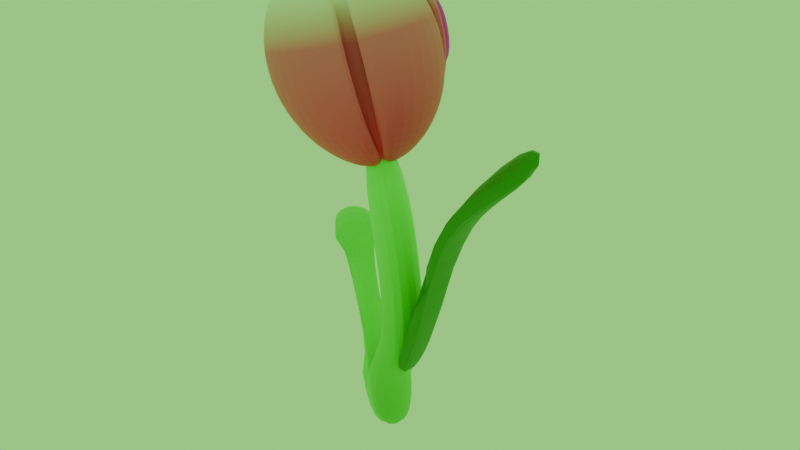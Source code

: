 # Source: flower.blend  (saved by Blender 4.4.32; exported with 4.5.12 LTS)
import bpy
from mathutils import Matrix  # noqa: F401  (used for matrix-valued properties, if any)

bpy.ops.wm.read_factory_settings(use_empty=True)
scene = bpy.context.scene
scene.name = 'Scene'

# ---- collections
col_collection = bpy.data.collections.new('Collection'); scene.collection.children.link(col_collection)

# ---- images (referenced by path relative to the original .blend; pixels are not part of the script)
import os
ASSET_DIR = os.environ.get("B2B_ASSET_DIR", "")  # directory of the original .blend (textures are referenced by path, not embedded)
HERE = os.path.dirname(os.path.abspath(__file__))  # packed textures are extracted next to this script under _unpacked/

def load_image(name, relpath, width, height, colorspace="sRGB"):
    """Load a texture the original file referenced (path relative to the .blend, or extracted next to this script)."""
    p = next((c for c in (os.path.join(HERE, relpath), os.path.join(ASSET_DIR, relpath)) if relpath and os.path.exists(c)), "")
    if p:
        img = bpy.data.images.load(p, check_existing=True)
        img.name = name
    else:  # same state as the original file: an image datablock whose file is absent (Cycles renders it pink)
        img = bpy.data.images.new(name, width, height)
        img.source = "FILE"
        img.filepath = "//" + (relpath or name)
    img.colorspace_settings.name = colorspace
    return img
img_face_1_png = load_image('Face 1.png', 'Face 1.png', 1024, 1024, 'sRGB')

# ---- materials (node trees are filled in below, after node groups)
mat_material_003 = bpy.data.materials.new('Material.003')
mat_material_002 = bpy.data.materials.new('Material.002')
mat_material_007 = bpy.data.materials.new('Material.007')
mat_material_012 = bpy.data.materials.new('Material.012')
mat_material = bpy.data.materials.new('Material')
mat_material.alpha_threshold = 0.0
mat_material.roughness = 0.5
mat_material.line_color = (0.0, 0.0, 0.0, 1.0)
mat_material_006 = bpy.data.materials.new('Material.006')
mat_material_001 = bpy.data.materials.new('Material.001')

# ---- material node trees
mat_material_003.use_nodes = True; mat_material_003.node_tree.nodes.clear()
_N = mat_material_003.node_tree.nodes; _L = mat_material_003.node_tree.links
n0 = _N.new('ShaderNodeBsdfPrincipled'); n0.name = 'Principled BSDF'; n0.location = (10, 300)
n0.inputs[0].default_value = (0.005605, 0.2122, 0.01229, 1.0)
n1 = _N.new('ShaderNodeOutputMaterial'); n1.name = 'Material Output'; n1.location = (300, 300)
_L.new(n0.outputs[0], n1.inputs[0])
n1.is_active_output = True
mat_material_002.use_nodes = True; mat_material_002.node_tree.nodes.clear()
_N = mat_material_002.node_tree.nodes; _L = mat_material_002.node_tree.links
n0 = _N.new('ShaderNodeBsdfPrincipled'); n0.name = 'Principled BSDF'; n0.location = (10, 300)
n0.inputs[0].default_value = (0.0, 0.8001, 0.001983, 1.0)
n1 = _N.new('ShaderNodeOutputMaterial'); n1.name = 'Material Output'; n1.location = (300, 300)
_L.new(n0.outputs[0], n1.inputs[0])
n1.is_active_output = True
mat_material_007.use_nodes = True; mat_material_007.node_tree.nodes.clear()
_N = mat_material_007.node_tree.nodes; _L = mat_material_007.node_tree.links
n0 = _N.new('ShaderNodeBsdfPrincipled'); n0.name = 'Principled BSDF'; n0.location = (10, 300)
n1 = _N.new('ShaderNodeOutputMaterial'); n1.name = 'Material Output'; n1.location = (300, 300)
n2 = _N.new('ShaderNodeValToRGB'); n2.name = 'Color Ramp'; n2.location = (-340, 361)
while len(n2.color_ramp.elements) > 1: n2.color_ramp.elements.remove(n2.color_ramp.elements[-1])
n2.color_ramp.elements[0].position = 0.0; n2.color_ramp.elements[0].color = (1.0, 1.0, 1.0, 1.0)
_e = n2.color_ramp.elements.new(0.3); _e.color = (1.0, 0.1154, 0.3376, 1.0)
_e = n2.color_ramp.elements.new(1.0); _e.color = (1.0, 0.0, 0.1086, 1.0)
n3 = _N.new('ShaderNodeSeparateXYZ'); n3.name = 'Separate XYZ'; n3.location = (-728, 328)
n4 = _N.new('ShaderNodeTexGradient'); n4.name = 'Gradient Texture'; n4.location = (-547, 338)
n5 = _N.new('ShaderNodeTexCoord'); n5.name = 'Texture Coordinate'; n5.location = (-1100, 353)
n6 = _N.new('ShaderNodeMapping'); n6.name = 'Mapping'; n6.location = (-908, 347)
_L.new(n0.outputs[0], n1.inputs[0])
_L.new(n3.outputs[2], n4.inputs[0])
_L.new(n4.outputs[0], n2.inputs[0])
_L.new(n2.outputs[0], n0.inputs[0])
_L.new(n5.outputs[0], n6.inputs[0])
_L.new(n6.outputs[0], n3.inputs[0])
n1.is_active_output = True
mat_material_012.use_nodes = True; mat_material_012.node_tree.nodes.clear()
_N = mat_material_012.node_tree.nodes; _L = mat_material_012.node_tree.links
n0 = _N.new('ShaderNodeBsdfPrincipled'); n0.name = 'Principled BSDF'; n0.location = (10, 300)
n0.inputs[0].default_value = (0.0, 0.0, 0.0, 1.0)
n1 = _N.new('ShaderNodeOutputMaterial'); n1.name = 'Material Output'; n1.location = (300, 300)
_L.new(n0.outputs[0], n1.inputs[0])
n1.is_active_output = True
mat_material.use_nodes = True; mat_material.node_tree.nodes.clear()
_N = mat_material.node_tree.nodes; _L = mat_material.node_tree.links
n0 = _N.new('ShaderNodeBsdfPrincipled'); n0.name = 'Principled BSDF.001'; n0.location = (209, 253)
n1 = _N.new('ShaderNodeOutputMaterial'); n1.name = 'Material Output.001'; n1.location = (499, 253)
n2 = _N.new('ShaderNodeValToRGB'); n2.name = 'Color Ramp'; n2.location = (-145, 322)
while len(n2.color_ramp.elements) > 1: n2.color_ramp.elements.remove(n2.color_ramp.elements[-1])
n2.color_ramp.elements[0].position = 0.0; n2.color_ramp.elements[0].color = (0.01036, 0.368, 0.0, 1.0)
_e = n2.color_ramp.elements.new(0.6309); _e.color = (0.0, 1.0, 0.001648, 1.0)
_e = n2.color_ramp.elements.new(1.0); _e.color = (1.0, 1.0, 1.0, 1.0)
n3 = _N.new('ShaderNodeSeparateXYZ'); n3.name = 'Separate XYZ'; n3.location = (-529, 281)
n4 = _N.new('ShaderNodeTexGradient'); n4.name = 'Gradient Texture'; n4.location = (-348, 291)
n5 = _N.new('ShaderNodeTexCoord'); n5.name = 'Texture Coordinate'; n5.location = (-901, 307)
n6 = _N.new('ShaderNodeMapping'); n6.name = 'Mapping'; n6.location = (-709, 300)
_L.new(n0.outputs[0], n1.inputs[0])
_L.new(n3.outputs[2], n4.inputs[0])
_L.new(n4.outputs[0], n2.inputs[0])
_L.new(n2.outputs[0], n0.inputs[0])
_L.new(n5.outputs[0], n6.inputs[0])
_L.new(n6.outputs[0], n3.inputs[0])
n1.is_active_output = True
mat_material_006.use_nodes = True; mat_material_006.node_tree.nodes.clear()
_N = mat_material_006.node_tree.nodes; _L = mat_material_006.node_tree.links
n0 = _N.new('ShaderNodeBsdfPrincipled'); n0.name = 'Principled BSDF'; n0.location = (10, 300)
n1 = _N.new('ShaderNodeOutputMaterial'); n1.name = 'Material Output'; n1.location = (300, 300)
n2 = _N.new('ShaderNodeValToRGB'); n2.name = 'Color Ramp'; n2.location = (-340, 361)
while len(n2.color_ramp.elements) > 1: n2.color_ramp.elements.remove(n2.color_ramp.elements[-1])
n2.color_ramp.elements[0].position = 0.0; n2.color_ramp.elements[0].color = (1.0, 1.0, 1.0, 1.0)
_e = n2.color_ramp.elements.new(0.3); _e.color = (1.0, 0.1154, 0.3376, 1.0)
_e = n2.color_ramp.elements.new(1.0); _e.color = (1.0, 0.0, 0.1086, 1.0)
n3 = _N.new('ShaderNodeSeparateXYZ'); n3.name = 'Separate XYZ'; n3.location = (-728, 328)
n4 = _N.new('ShaderNodeTexGradient'); n4.name = 'Gradient Texture'; n4.location = (-547, 338)
n5 = _N.new('ShaderNodeTexCoord'); n5.name = 'Texture Coordinate'; n5.location = (-1100, 353)
n6 = _N.new('ShaderNodeMapping'); n6.name = 'Mapping'; n6.location = (-908, 347)
_L.new(n0.outputs[0], n1.inputs[0])
_L.new(n3.outputs[2], n4.inputs[0])
_L.new(n4.outputs[0], n2.inputs[0])
_L.new(n2.outputs[0], n0.inputs[0])
_L.new(n5.outputs[0], n6.inputs[0])
_L.new(n6.outputs[0], n3.inputs[0])
n1.is_active_output = True
mat_material_001.use_nodes = True; mat_material_001.node_tree.nodes.clear()
_N = mat_material_001.node_tree.nodes; _L = mat_material_001.node_tree.links
n0 = _N.new('ShaderNodeBsdfPrincipled'); n0.name = 'Principled BSDF'; n0.location = (327, 304)
n1 = _N.new('ShaderNodeOutputMaterial'); n1.name = 'Material Output'; n1.location = (617, 304)
n2 = _N.new('ShaderNodeTexImage'); n2.name = 'Image Texture'; n2.location = (-73, 284)
n2.image = img_face_1_png
_L.new(n0.outputs[0], n1.inputs[0])
_L.new(n2.outputs[0], n0.inputs[0])
_L.new(n2.outputs[1], n0.inputs[4])
n1.is_active_output = True

# ---- world
world_world = bpy.data.worlds.new('World'); scene.world = world_world
world_world.use_nodes = True; world_world.node_tree.nodes.clear()
_N = world_world.node_tree.nodes; _L = world_world.node_tree.links
n0 = _N.new('ShaderNodeOutputWorld'); n0.name = 'World Output'; n0.location = (300, 300)
n1 = _N.new('ShaderNodeBackground'); n1.name = 'Background'; n1.location = (10, 300)
n1.inputs[0].default_value = (0.3073, 1.0, 0.1808, 1.0)
_L.new(n1.outputs[0], n0.inputs[0])
n0.is_active_output = True
world_world.color = (0.05088, 0.05088, 0.05088)
world_world.sun_shadow_jitter_overblur = 0.0

# ---- meshes
me_cube_002 = bpy.data.meshes.new('Cube.002')
me_cube_002.from_pydata([(-1.056, -1.504, -1.309), (-1.11, -1.515, -0.8787), (-0.6089, -0.06359, -1.264), (-0.6639, 0.05221, -0.8339), (-1.076, -1.77, -1.405), (-1.13, -1.781, -0.9743), (-0.7622, -0.5228, -1.093), (-0.9331, -0.3257, -0.6536), (-1.385, -2.373, -1.362), (-1.473, -2.401, -0.9385), (0.3414, 0.7662, -0.7119), (0.2451, 0.8798, -1.135), (0.1349, 0.4126, -0.9584), (0.1119, 0.3705, -0.5231), (-1.449, -2.665, -1.027), (-1.362, -2.637, -1.451)], [], [(0, 1, 3, 2), (4, 5, 14, 15), (6, 7, 5, 4), (5, 1, 9, 14), (2, 6, 4, 0), (7, 3, 1, 5), (11, 10, 13, 12), (15, 14, 9, 8), (3, 7, 13, 10), (2, 3, 10, 11), (1, 0, 8, 9), (0, 4, 15, 8), (7, 6, 12, 13), (6, 2, 11, 12)])
_uv = me_cube_002.uv_layers.new(name='UVMap')
_uv.uv.foreach_set('vector', [0.375, 0.0, 0.625, 0.0, 0.625, 0.25, 0.375, 0.25, 0.375, 0.75, 0.625, 0.75, 0.625, 0.75, 0.375, 0.75, 0.375, 0.5, 0.625, 0.5, 0.625, 0.75, 0.375, 0.75, 0.625, 0.75, 0.875, 0.75, 0.875, 0.75, 0.625, 0.75, 0.125, 0.5, 0.375, 0.5, 0.375, 0.75, 0.125, 0.75, 0.625, 0.5, 0.875, 0.5, 0.875, 0.75, 0.625, 0.75, 0.375, 0.25, 0.625, 0.25, 0.625, 0.5, 0.375, 0.5, 0.375, 0.75, 0.625, 0.75, 0.625, 1.0, 0.375, 1.0, 0.875, 0.5, 0.625, 0.5, 0.625, 0.5, 0.875, 0.5, 0.375, 0.25, 0.625, 0.25, 0.625, 0.25, 0.375, 0.25, 0.625, 0.0, 0.375, 0.0, 0.375, 0.0, 0.625, 0.0, 0.125, 0.75, 0.375, 0.75, 0.375, 0.75, 0.125, 0.75, 0.625, 0.5, 0.375, 0.5, 0.375, 0.5, 0.625, 0.5, 0.375, 0.5, 0.125, 0.5, 0.125, 0.5, 0.375, 0.5])
me_cube_002.materials.append(mat_material_003)
me_cube_002.update()
me_cube_003 = bpy.data.meshes.new('Cube.003')
me_cube_003.from_pydata([(-1.056, -1.504, -1.309), (-1.11, -1.515, -0.8787), (-0.4352, -0.3447, -1.411), (-0.5768, -0.1576, -1.029), (-1.076, -1.77, -1.405), (-1.13, -1.781, -0.9743), (-0.9347, -0.4489, -1.469), (-1.068, -0.1207, -1.102), (-1.385, -2.373, -1.362), (-1.473, -2.401, -0.9385), (0.3406, -0.544, -0.291), (0.5901, -0.4788, -0.6586), (0.1003, -0.6211, -0.6968), (-0.1511, -0.5477, -0.3459), (-1.449, -2.665, -1.027), (-1.362, -2.637, -1.451)], [], [(0, 1, 3, 2), (4, 5, 14, 15), (6, 7, 5, 4), (5, 1, 9, 14), (2, 6, 4, 0), (7, 3, 1, 5), (11, 10, 13, 12), (15, 14, 9, 8), (3, 7, 13, 10), (2, 3, 10, 11), (1, 0, 8, 9), (0, 4, 15, 8), (7, 6, 12, 13), (6, 2, 11, 12)])
_uv = me_cube_003.uv_layers.new(name='UVMap')
_uv.uv.foreach_set('vector', [0.375, 0.0, 0.625, 0.0, 0.625, 0.25, 0.375, 0.25, 0.375, 0.75, 0.625, 0.75, 0.625, 0.75, 0.375, 0.75, 0.375, 0.5, 0.625, 0.5, 0.625, 0.75, 0.375, 0.75, 0.625, 0.75, 0.875, 0.75, 0.875, 0.75, 0.625, 0.75, 0.125, 0.5, 0.375, 0.5, 0.375, 0.75, 0.125, 0.75, 0.625, 0.5, 0.875, 0.5, 0.875, 0.75, 0.625, 0.75, 0.375, 0.25, 0.625, 0.25, 0.625, 0.5, 0.375, 0.5, 0.375, 0.75, 0.625, 0.75, 0.625, 1.0, 0.375, 1.0, 0.875, 0.5, 0.625, 0.5, 0.625, 0.5, 0.875, 0.5, 0.375, 0.25, 0.625, 0.25, 0.625, 0.25, 0.375, 0.25, 0.625, 0.0, 0.375, 0.0, 0.375, 0.0, 0.625, 0.0, 0.125, 0.75, 0.375, 0.75, 0.375, 0.75, 0.125, 0.75, 0.625, 0.5, 0.375, 0.5, 0.375, 0.5, 0.625, 0.5, 0.375, 0.5, 0.125, 0.5, 0.125, 0.5, 0.375, 0.5])
me_cube_003.materials.append(mat_material_002)
me_cube_003.update()
me_sphere_008 = bpy.data.meshes.new('Sphere.008')
me_sphere_008.from_pydata([(0.06366, 0.1903, 0.1827), (0.263, 0.4444, -0.07337), (0.3882, 0.6192, -0.4586), (0.4201, 0.6881, -0.9144), (0.3538, 0.6404, -1.371), (0.1995, 0.4836, -1.76), (-0.1796, -0.1046, 0.2705), (-0.4335, 0.1934, 0.1606), (-0.6555, 0.4503, -0.1142), (-0.812, 0.6269, -0.512), (-0.879, 0.6964, -0.9721), (-0.8463, 0.6481, -1.425), (-0.719, 0.4895, -1.801), (-0.1855, 0.2817, 0.1691), (-0.1973, 0.6135, -0.09837), (-0.2133, 0.8401, -0.4913), (-0.231, 0.9271, -0.9498), (-0.2477, 0.8613, -1.404), (-0.2608, 0.6526, -1.785)], [], [(18, 17, 4, 5), (16, 15, 2, 3), (14, 13, 0, 1), (17, 16, 3, 4), (15, 14, 1, 2), (13, 6, 0), (10, 9, 15, 16), (8, 7, 13, 14), (11, 10, 16, 17), (9, 8, 14, 15), (7, 6, 13), (12, 11, 17, 18)])
_uv = me_sphere_008.uv_layers.new(name='UVMap')
_uv.uv.foreach_set('vector', [0.6667, 0.25, 0.6667, 0.375, 0.5556, 0.375, 0.5556, 0.25, 0.6667, 0.5, 0.6667, 0.625, 0.5556, 0.625, 0.5556, 0.5, 0.6667, 0.75, 0.6667, 0.875, 0.5556, 0.875, 0.5556, 0.75, 0.6667, 0.375, 0.6667, 0.5, 0.5556, 0.5, 0.5556, 0.375, 0.6667, 0.625, 0.6667, 0.75, 0.5556, 0.75, 0.5556, 0.625, 0.6667, 0.875, 0.6111, 1.0, 0.5556, 0.875, 0.7778, 0.5, 0.7778, 0.625, 0.6667, 0.625, 0.6667, 0.5, 0.7778, 0.75, 0.7778, 0.875, 0.6667, 0.875, 0.6667, 0.75, 0.7778, 0.375, 0.7778, 0.5, 0.6667, 0.5, 0.6667, 0.375, 0.7778, 0.625, 0.7778, 0.75, 0.6667, 0.75, 0.6667, 0.625, 0.7778, 0.875, 0.7222, 1.0, 0.6667, 0.875, 0.7778, 0.25, 0.7778, 0.375, 0.6667, 0.375, 0.6667, 0.25])
me_sphere_008.materials.append(mat_material_007)
me_sphere_008.update()
me_mesh_001 = bpy.data.meshes.new('Mesh.001')
me_mesh_001.from_pydata([(-1.805, -1.205, -0.04565), (-1.778, -1.112, -0.03951), (-1.744, -1.025, -0.03392), (-1.704, -0.9432, -0.02885), (-1.658, -0.8663, -0.02428), (-1.607, -0.7941, -0.02019), (-1.55, -0.7264, -0.01656), (-1.488, -0.6632, -0.01336), (-1.422, -0.6041, -0.01057), (-1.35, -0.5492, -0.008177), (-1.275, -0.4982, -0.006152), (-1.196, -0.451, -0.004479), (-1.113, -0.4075, -0.003137), (-1.026, -0.3677, -0.002108), (-0.9366, -0.3313, -0.001371), (-0.844, -0.2984, -0.0009106), (-0.7488, -0.2688, -0.0007072), (-0.6512, -0.2425, -0.0007438), (-0.5514, -0.2195, -0.001004), (-0.4498, -0.1998, -0.00147), (-0.3465, -0.1832, -0.002127), (-0.2418, -0.1699, -0.002959), (-0.136, -0.1597, -0.003951), (-0.02923, -0.1528, -0.005088), (0.07814, -0.1492, -0.006356), (0.1859, -0.1488, -0.007741), (0.2939, -0.1518, -0.009231), (0.4018, -0.1582, -0.01081), (0.5093, -0.1681, -0.01247), (0.6164, -0.1815, -0.01419), (0.7226, -0.1986, -0.01598), (0.8279, -0.2195, -0.0178), (0.9319, -0.2444, -0.01966), (1.034, -0.2732, -0.02154), (1.135, -0.3062, -0.02343), (1.234, -0.3436, -0.02533), (1.331, -0.3855, -0.02722), (1.426, -0.4321, -0.0291), (1.518, -0.4835, -0.03096), (1.607, -0.5401, -0.03279), (1.693, -0.602, -0.03459), (1.776, -0.6694, -0.03634), (1.856, -0.7426, -0.03804), (1.932, -0.8219, -0.03969), (2.004, -0.9074, -0.04128), (2.072, -0.9995, -0.04281), (2.136, -1.098, -0.04427), (2.195, -1.205, -0.04565)], [(0, 1), (1, 2), (2, 3), (3, 4), (4, 5), (5, 6), (6, 7), (7, 8), (8, 9), (9, 10), (10, 11), (11, 12), (12, 13), (13, 14), (14, 15), (15, 16), (16, 17), (17, 18), (18, 19), (19, 20), (20, 21), (21, 22), (22, 23), (23, 24), (24, 25), (25, 26), (26, 27), (27, 28), (28, 29), (29, 30), (30, 31), (31, 32), (32, 33), (33, 34), (34, 35), (35, 36), (36, 37), (37, 38), (38, 39), (39, 40), (40, 41), (41, 42), (42, 43), (43, 44), (44, 45), (45, 46), (46, 47)], [])
me_mesh_001.materials.append(mat_material_012)
me_mesh_001.update()
me_cube_001 = bpy.data.meshes.new('Cube.001')
me_cube_001.from_pydata([(-0.2541, -1.098, 0.6108), (-0.6352, -1.179, 0.9685), (-0.4392, -0.5727, 0.656), (-0.8203, -0.6541, 1.014), (-0.6209, -0.9982, 0.2428), (-1.002, -1.08, 0.6006), (-0.806, -0.4729, 0.2881), (-1.187, -0.5543, 0.6458), (-0.8215, -0.7102, 0.9998), (-0.4404, -0.6287, 0.642), (-0.8071, -0.529, 0.2741), (-1.188, -0.6104, 0.6318), (-0.2529, -1.04, 0.6254), (-0.634, -1.121, 0.9831), (-1.001, -1.021, 0.6152), (-0.6197, -0.94, 0.2574), (-0.573, 1.764, 1.705), (-0.2499, 1.696, 1.284), (-0.5008, 2.094, 1.042), (-0.9398, 1.864, 1.337), (-0.2697, -1.835, 0.4266), (-0.6508, -1.916, 0.7843), (-1.018, -1.816, 0.4164), (-0.6364, -1.735, 0.05862), (-0.5728, 0.003407, 0.7186), (-0.8467, 0.3916, 0.486), (-1.165, 0.4196, 0.9075), (-0.8911, 0.03144, 1.14)], [], [(0, 1, 3, 2), (3, 7, 11, 8), (6, 7, 5, 4), (5, 1, 13, 14), (2, 6, 4, 0), (7, 3, 1, 5), (25, 24, 17, 18), (2, 3, 8, 9), (7, 6, 10, 11), (6, 2, 9, 10), (12, 15, 23, 20), (4, 5, 14, 15), (1, 0, 12, 13), (0, 4, 15, 12), (17, 16, 19, 18), (27, 26, 19, 16), (24, 27, 16, 17), (26, 25, 18, 19), (23, 22, 21, 20), (13, 12, 20, 21), (14, 13, 21, 22), (15, 14, 22, 23), (11, 10, 25, 26), (9, 8, 27, 24), (8, 11, 26, 27), (10, 9, 24, 25)])
_uv = me_cube_001.uv_layers.new(name='UVMap')
_uv.uv.foreach_set('vector', [0.375, 0.0, 0.625, 0.0, 0.625, 0.25, 0.375, 0.25, 0.875, 0.5, 0.625, 0.5, 0.625, 0.5, 0.875, 0.5, 0.375, 0.5, 0.625, 0.5, 0.625, 0.75, 0.375, 0.75, 0.625, 0.75, 0.875, 0.75, 0.875, 0.75, 0.625, 0.75, 0.125, 0.5, 0.375, 0.5, 0.375, 0.75, 0.125, 0.75, 0.625, 0.5, 0.875, 0.5, 0.875, 0.75, 0.625, 0.75, 0.375, 0.5, 0.125, 0.5, 0.125, 0.5, 0.375, 0.5, 0.375, 0.25, 0.625, 0.25, 0.625, 0.25, 0.375, 0.25, 0.625, 0.5, 0.375, 0.5, 0.375, 0.5, 0.625, 0.5, 0.375, 0.5, 0.125, 0.5, 0.125, 0.5, 0.375, 0.5, 0.125, 0.75, 0.375, 0.75, 0.375, 0.75, 0.125, 0.75, 0.375, 0.75, 0.625, 0.75, 0.625, 0.75, 0.375, 0.75, 0.625, 0.0, 0.375, 0.0, 0.375, 0.0, 0.625, 0.0, 0.125, 0.75, 0.375, 0.75, 0.375, 0.75, 0.125, 0.75, 0.375, 0.25, 0.625, 0.25, 0.625, 0.5, 0.375, 0.5, 0.875, 0.5, 0.625, 0.5, 0.625, 0.5, 0.875, 0.5, 0.375, 0.25, 0.625, 0.25, 0.625, 0.25, 0.375, 0.25, 0.625, 0.5, 0.375, 0.5, 0.375, 0.5, 0.625, 0.5, 0.375, 0.75, 0.625, 0.75, 0.625, 1.0, 0.375, 1.0, 0.625, 0.0, 0.375, 0.0, 0.375, 0.0, 0.625, 0.0, 0.625, 0.75, 0.875, 0.75, 0.875, 0.75, 0.625, 0.75, 0.375, 0.75, 0.625, 0.75, 0.625, 0.75, 0.375, 0.75, 0.625, 0.5, 0.375, 0.5, 0.375, 0.5, 0.625, 0.5, 0.375, 0.25, 0.625, 0.25, 0.625, 0.25, 0.375, 0.25, 0.875, 0.5, 0.625, 0.5, 0.625, 0.5, 0.875, 0.5, 0.375, 0.5, 0.125, 0.5, 0.125, 0.5, 0.375, 0.5])
me_cube_001.materials.append(mat_material)
me_cube_001.update()
me_sphere = bpy.data.meshes.new('Sphere')
me_sphere.from_pydata([(0.06366, 0.1903, 0.1827), (0.263, 0.4444, -0.07337), (0.3882, 0.6192, -0.4586), (0.4201, 0.6881, -0.9144), (0.3538, 0.6404, -1.371), (0.1995, 0.4836, -1.76), (-0.1796, -0.1046, 0.2705), (-0.4335, 0.1934, 0.1606), (-0.6555, 0.4503, -0.1142), (-0.812, 0.6269, -0.512), (-0.879, 0.6964, -0.9721), (-0.8463, 0.6481, -1.425), (-0.719, 0.4895, -1.801), (-0.1855, 0.2817, 0.1691), (-0.1973, 0.6135, -0.09837), (-0.2133, 0.8401, -0.4913), (-0.231, 0.9271, -0.9498), (-0.2477, 0.8613, -1.404), (-0.2608, 0.6526, -1.785)], [], [(18, 17, 4, 5), (16, 15, 2, 3), (14, 13, 0, 1), (17, 16, 3, 4), (15, 14, 1, 2), (13, 6, 0), (10, 9, 15, 16), (8, 7, 13, 14), (11, 10, 16, 17), (9, 8, 14, 15), (7, 6, 13), (12, 11, 17, 18)])
_uv = me_sphere.uv_layers.new(name='UVMap')
_uv.uv.foreach_set('vector', [0.6667, 0.25, 0.6667, 0.375, 0.5556, 0.375, 0.5556, 0.25, 0.6667, 0.5, 0.6667, 0.625, 0.5556, 0.625, 0.5556, 0.5, 0.6667, 0.75, 0.6667, 0.875, 0.5556, 0.875, 0.5556, 0.75, 0.6667, 0.375, 0.6667, 0.5, 0.5556, 0.5, 0.5556, 0.375, 0.6667, 0.625, 0.6667, 0.75, 0.5556, 0.75, 0.5556, 0.625, 0.6667, 0.875, 0.6111, 1.0, 0.5556, 0.875, 0.7778, 0.5, 0.7778, 0.625, 0.6667, 0.625, 0.6667, 0.5, 0.7778, 0.75, 0.7778, 0.875, 0.6667, 0.875, 0.6667, 0.75, 0.7778, 0.375, 0.7778, 0.5, 0.6667, 0.5, 0.6667, 0.375, 0.7778, 0.625, 0.7778, 0.75, 0.6667, 0.75, 0.6667, 0.625, 0.7778, 0.875, 0.7222, 1.0, 0.6667, 0.875, 0.7778, 0.25, 0.7778, 0.375, 0.6667, 0.375, 0.6667, 0.25])
me_sphere.materials.append(mat_material_006)
me_sphere.update()
me_sphere_002 = bpy.data.meshes.new('Sphere.002')
me_sphere_002.from_pydata([(0.06366, 0.1903, 0.1827), (0.263, 0.4444, -0.07337), (0.3882, 0.6192, -0.4586), (0.4201, 0.6881, -0.9144), (0.3538, 0.6404, -1.371), (0.1995, 0.4836, -1.76), (-0.1796, -0.1046, 0.2705), (-0.4335, 0.1934, 0.1606), (-0.6555, 0.4503, -0.1142), (-0.812, 0.6269, -0.512), (-0.879, 0.6964, -0.9721), (-0.8463, 0.6481, -1.425), (-0.719, 0.4895, -1.801), (-0.1855, 0.2817, 0.1691), (-0.1973, 0.6135, -0.09837), (-0.2133, 0.8401, -0.4913), (-0.231, 0.9271, -0.9498), (-0.2477, 0.8613, -1.404), (-0.2608, 0.6526, -1.785), (0.3882, 0.6802, -0.458), (0.4201, 0.749, -0.9138), (0.3538, 0.7014, -1.371), (-0.812, 0.6879, -0.5113), (-0.879, 0.7573, -0.9715), (-0.8463, 0.7091, -1.424), (-0.2133, 0.9011, -0.4906), (-0.231, 0.9881, -0.9491), (-0.2477, 0.9222, -1.403)], [], [(18, 17, 4, 5), (16, 15, 2, 3), (14, 13, 0, 1), (17, 16, 3, 4), (15, 14, 1, 2), (13, 6, 0), (10, 9, 15, 16), (8, 7, 13, 14), (11, 10, 16, 17), (9, 8, 14, 15), (7, 6, 13), (12, 11, 17, 18), (26, 25, 19, 20), (27, 26, 20, 21), (23, 22, 25, 26), (24, 23, 26, 27)])
me_sphere_002.polygons.foreach_set('material_index', [0, 0, 0, 0, 0, 0, 0, 0, 0, 0, 0, 0, 1, 1, 1, 1])
_uv = me_sphere_002.uv_layers.new(name='UVMap')
_uv.uv.foreach_set('vector', [0.6667, 0.25, 0.6667, 0.375, 0.5556, 0.375, 0.5556, 0.25, 0.6667, 0.5, 0.6667, 0.625, 0.5556, 0.625, 0.5556, 0.5, 0.6667, 0.75, 0.6667, 0.875, 0.5556, 0.875, 0.5556, 0.75, 0.6667, 0.375, 0.6667, 0.5, 0.5556, 0.5, 0.5556, 0.375, 0.6667, 0.625, 0.6667, 0.75, 0.5556, 0.75, 0.5556, 0.625, 0.6667, 0.875, 0.6111, 1.0, 0.5556, 0.875, 0.7778, 0.5, 0.7778, 0.625, 0.6667, 0.625, 0.6667, 0.5, 0.7778, 0.75, 0.7778, 0.875, 0.6667, 0.875, 0.6667, 0.75, 0.7778, 0.375, 0.7778, 0.5, 0.6667, 0.5, 0.6667, 0.375, 0.7778, 0.625, 0.7778, 0.75, 0.6667, 0.75, 0.6667, 0.625, 0.7778, 0.875, 0.7222, 1.0, 0.6667, 0.875, 0.7778, 0.25, 0.7778, 0.375, 0.6667, 0.375, 0.6667, 0.25, 0.5219, 0.5091, 0.5009, -0.1012, 0.9461, -0.2269, 1.004, 0.3731, 0.5432, 1.112, 0.5219, 0.5091, 1.004, 0.3731, 0.9883, 0.9859, 0.04097, 0.6212, 0.05661, 0.002364, 0.5009, -0.1012, 0.5219, 0.5091, 0.09884, 1.215, 0.04097, 0.6212, 0.5219, 0.5091, 0.5432, 1.112])
me_sphere_002.materials.append(mat_material_006)
me_sphere_002.materials.append(mat_material_001)
me_sphere_002.update()
me_sphere_003 = bpy.data.meshes.new('Sphere.003')
me_sphere_003.from_pydata([(0.06366, 0.1903, 0.1827), (0.263, 0.4444, -0.07337), (0.3882, 0.6192, -0.4586), (0.4201, 0.6881, -0.9144), (0.3538, 0.6404, -1.371), (0.1995, 0.4836, -1.76), (-0.1796, -0.1046, 0.2705), (-0.4335, 0.1934, 0.1606), (-0.6555, 0.4503, -0.1142), (-0.812, 0.6269, -0.512), (-0.879, 0.6964, -0.9721), (-0.8463, 0.6481, -1.425), (-0.719, 0.4895, -1.801), (-0.1855, 0.2817, 0.1691), (-0.1973, 0.6135, -0.09837), (-0.2133, 0.8401, -0.4913), (-0.231, 0.9271, -0.9498), (-0.2477, 0.8613, -1.404), (-0.2608, 0.6526, -1.785)], [], [(18, 17, 4, 5), (16, 15, 2, 3), (14, 13, 0, 1), (17, 16, 3, 4), (15, 14, 1, 2), (13, 6, 0), (10, 9, 15, 16), (8, 7, 13, 14), (11, 10, 16, 17), (9, 8, 14, 15), (7, 6, 13), (12, 11, 17, 18)])
_uv = me_sphere_003.uv_layers.new(name='UVMap')
_uv.uv.foreach_set('vector', [0.6667, 0.25, 0.6667, 0.375, 0.5556, 0.375, 0.5556, 0.25, 0.6667, 0.5, 0.6667, 0.625, 0.5556, 0.625, 0.5556, 0.5, 0.6667, 0.75, 0.6667, 0.875, 0.5556, 0.875, 0.5556, 0.75, 0.6667, 0.375, 0.6667, 0.5, 0.5556, 0.5, 0.5556, 0.375, 0.6667, 0.625, 0.6667, 0.75, 0.5556, 0.75, 0.5556, 0.625, 0.6667, 0.875, 0.6111, 1.0, 0.5556, 0.875, 0.7778, 0.5, 0.7778, 0.625, 0.6667, 0.625, 0.6667, 0.5, 0.7778, 0.75, 0.7778, 0.875, 0.6667, 0.875, 0.6667, 0.75, 0.7778, 0.375, 0.7778, 0.5, 0.6667, 0.5, 0.6667, 0.375, 0.7778, 0.625, 0.7778, 0.75, 0.6667, 0.75, 0.6667, 0.625, 0.7778, 0.875, 0.7222, 1.0, 0.6667, 0.875, 0.7778, 0.25, 0.7778, 0.375, 0.6667, 0.375, 0.6667, 0.25])
me_sphere_003.materials.append(mat_material_006)
me_sphere_003.update()
me_sphere_004 = bpy.data.meshes.new('Sphere.004')
me_sphere_004.from_pydata([(0.06366, 0.1903, 0.1827), (0.263, 0.4444, -0.07337), (0.2955, 0.6284, -0.5616), (0.1833, 0.6846, -1.046), (0.04854, 0.6523, -1.373), (-0.02716, 0.5753, -1.564), (-0.1796, -0.1046, 0.2705), (-0.4335, 0.1934, 0.1606), (-0.6555, 0.4503, -0.1142), (-0.7268, 0.6349, -0.607), (-0.6513, 0.6899, -1.084), (-0.5403, 0.656, -1.4), (-0.4778, 0.5782, -1.584), (-0.1855, 0.2817, 0.1691), (-0.1973, 0.6135, -0.09837), (-0.2168, 0.8165, -0.5894), (-0.235, 0.8381, -1.069), (-0.2466, 0.7606, -1.389), (-0.253, 0.6583, -1.576)], [], [(18, 17, 4, 5), (16, 15, 2, 3), (14, 13, 0, 1), (17, 16, 3, 4), (15, 14, 1, 2), (13, 6, 0), (10, 9, 15, 16), (8, 7, 13, 14), (11, 10, 16, 17), (9, 8, 14, 15), (7, 6, 13), (12, 11, 17, 18)])
_uv = me_sphere_004.uv_layers.new(name='UVMap')
_uv.uv.foreach_set('vector', [0.6667, 0.25, 0.6667, 0.375, 0.5556, 0.375, 0.5556, 0.25, 0.6667, 0.5, 0.6667, 0.625, 0.5556, 0.625, 0.5556, 0.5, 0.6667, 0.75, 0.6667, 0.875, 0.5556, 0.875, 0.5556, 0.75, 0.6667, 0.375, 0.6667, 0.5, 0.5556, 0.5, 0.5556, 0.375, 0.6667, 0.625, 0.6667, 0.75, 0.5556, 0.75, 0.5556, 0.625, 0.6667, 0.875, 0.6111, 1.0, 0.5556, 0.875, 0.7778, 0.5, 0.7778, 0.625, 0.6667, 0.625, 0.6667, 0.5, 0.7778, 0.75, 0.7778, 0.875, 0.6667, 0.875, 0.6667, 0.75, 0.7778, 0.375, 0.7778, 0.5, 0.6667, 0.5, 0.6667, 0.375, 0.7778, 0.625, 0.7778, 0.75, 0.6667, 0.75, 0.6667, 0.625, 0.7778, 0.875, 0.7222, 1.0, 0.6667, 0.875, 0.7778, 0.25, 0.7778, 0.375, 0.6667, 0.375, 0.6667, 0.25])
me_sphere_004.materials.append(mat_material_006)
me_sphere_004.update()
me_sphere_005 = bpy.data.meshes.new('Sphere.005')
me_sphere_005.from_pydata([(0.06366, 0.1903, 0.1827), (0.263, 0.4444, -0.07337), (0.2955, 0.6284, -0.5616), (0.1833, 0.6846, -1.046), (0.04854, 0.6523, -1.373), (-0.02716, 0.5753, -1.564), (-0.1796, -0.1046, 0.2705), (-0.4335, 0.1934, 0.1606), (-0.6555, 0.4503, -0.1142), (-0.7268, 0.6349, -0.607), (-0.6513, 0.6899, -1.084), (-0.5403, 0.656, -1.4), (-0.4778, 0.5782, -1.584), (-0.1855, 0.2817, 0.1691), (-0.1973, 0.6135, -0.09837), (-0.2168, 0.8165, -0.5894), (-0.235, 0.8381, -1.069), (-0.2466, 0.7606, -1.389), (-0.253, 0.6583, -1.576)], [], [(18, 17, 4, 5), (16, 15, 2, 3), (14, 13, 0, 1), (17, 16, 3, 4), (15, 14, 1, 2), (13, 6, 0), (10, 9, 15, 16), (8, 7, 13, 14), (11, 10, 16, 17), (9, 8, 14, 15), (7, 6, 13), (12, 11, 17, 18)])
_uv = me_sphere_005.uv_layers.new(name='UVMap')
_uv.uv.foreach_set('vector', [0.6667, 0.25, 0.6667, 0.375, 0.5556, 0.375, 0.5556, 0.25, 0.6667, 0.5, 0.6667, 0.625, 0.5556, 0.625, 0.5556, 0.5, 0.6667, 0.75, 0.6667, 0.875, 0.5556, 0.875, 0.5556, 0.75, 0.6667, 0.375, 0.6667, 0.5, 0.5556, 0.5, 0.5556, 0.375, 0.6667, 0.625, 0.6667, 0.75, 0.5556, 0.75, 0.5556, 0.625, 0.6667, 0.875, 0.6111, 1.0, 0.5556, 0.875, 0.7778, 0.5, 0.7778, 0.625, 0.6667, 0.625, 0.6667, 0.5, 0.7778, 0.75, 0.7778, 0.875, 0.6667, 0.875, 0.6667, 0.75, 0.7778, 0.375, 0.7778, 0.5, 0.6667, 0.5, 0.6667, 0.375, 0.7778, 0.625, 0.7778, 0.75, 0.6667, 0.75, 0.6667, 0.625, 0.7778, 0.875, 0.7222, 1.0, 0.6667, 0.875, 0.7778, 0.25, 0.7778, 0.375, 0.6667, 0.375, 0.6667, 0.25])
me_sphere_005.materials.append(mat_material_006)
me_sphere_005.update()
me_sphere_006 = bpy.data.meshes.new('Sphere.006')
me_sphere_006.from_pydata([(0.06366, 0.1903, 0.1827), (0.263, 0.4444, -0.07337), (0.2955, 0.6284, -0.5616), (0.1833, 0.6846, -1.046), (0.04854, 0.6523, -1.373), (-0.02716, 0.5753, -1.564), (-0.1796, -0.1046, 0.2705), (-0.4335, 0.1934, 0.1606), (-0.6555, 0.4503, -0.1142), (-0.7268, 0.6349, -0.607), (-0.6513, 0.6899, -1.084), (-0.5403, 0.656, -1.4), (-0.4778, 0.5782, -1.584), (-0.1855, 0.2817, 0.1691), (-0.1973, 0.6135, -0.09837), (-0.2168, 0.8165, -0.5894), (-0.235, 0.8381, -1.069), (-0.2466, 0.7606, -1.389), (-0.253, 0.6583, -1.576)], [], [(18, 17, 4, 5), (16, 15, 2, 3), (14, 13, 0, 1), (17, 16, 3, 4), (15, 14, 1, 2), (13, 6, 0), (10, 9, 15, 16), (8, 7, 13, 14), (11, 10, 16, 17), (9, 8, 14, 15), (7, 6, 13), (12, 11, 17, 18)])
_uv = me_sphere_006.uv_layers.new(name='UVMap')
_uv.uv.foreach_set('vector', [0.6667, 0.25, 0.6667, 0.375, 0.5556, 0.375, 0.5556, 0.25, 0.6667, 0.5, 0.6667, 0.625, 0.5556, 0.625, 0.5556, 0.5, 0.6667, 0.75, 0.6667, 0.875, 0.5556, 0.875, 0.5556, 0.75, 0.6667, 0.375, 0.6667, 0.5, 0.5556, 0.5, 0.5556, 0.375, 0.6667, 0.625, 0.6667, 0.75, 0.5556, 0.75, 0.5556, 0.625, 0.6667, 0.875, 0.6111, 1.0, 0.5556, 0.875, 0.7778, 0.5, 0.7778, 0.625, 0.6667, 0.625, 0.6667, 0.5, 0.7778, 0.75, 0.7778, 0.875, 0.6667, 0.875, 0.6667, 0.75, 0.7778, 0.375, 0.7778, 0.5, 0.6667, 0.5, 0.6667, 0.375, 0.7778, 0.625, 0.7778, 0.75, 0.6667, 0.75, 0.6667, 0.625, 0.7778, 0.875, 0.7222, 1.0, 0.6667, 0.875, 0.7778, 0.25, 0.7778, 0.375, 0.6667, 0.375, 0.6667, 0.25])
me_sphere_006.materials.append(mat_material_006)
me_sphere_006.update()
me_sphere_007 = bpy.data.meshes.new('Sphere.007')
me_sphere_007.from_pydata([(0.06366, 0.1903, 0.1827), (0.263, 0.4444, -0.07337), (0.2955, 0.6284, -0.5616), (0.1833, 0.6846, -1.046), (0.04854, 0.6523, -1.373), (-0.02716, 0.5753, -1.564), (-0.1796, -0.1046, 0.2705), (-0.4335, 0.1934, 0.1606), (-0.6555, 0.4503, -0.1142), (-0.7268, 0.6349, -0.607), (-0.6513, 0.6899, -1.084), (-0.5403, 0.656, -1.4), (-0.4778, 0.5782, -1.584), (-0.1855, 0.2817, 0.1691), (-0.1973, 0.6135, -0.09837), (-0.2168, 0.8165, -0.5894), (-0.235, 0.8381, -1.069), (-0.2466, 0.7606, -1.389), (-0.253, 0.6583, -1.576)], [], [(18, 17, 4, 5), (16, 15, 2, 3), (14, 13, 0, 1), (17, 16, 3, 4), (15, 14, 1, 2), (13, 6, 0), (10, 9, 15, 16), (8, 7, 13, 14), (11, 10, 16, 17), (9, 8, 14, 15), (7, 6, 13), (12, 11, 17, 18)])
_uv = me_sphere_007.uv_layers.new(name='UVMap')
_uv.uv.foreach_set('vector', [0.6667, 0.25, 0.6667, 0.375, 0.5556, 0.375, 0.5556, 0.25, 0.6667, 0.5, 0.6667, 0.625, 0.5556, 0.625, 0.5556, 0.5, 0.6667, 0.75, 0.6667, 0.875, 0.5556, 0.875, 0.5556, 0.75, 0.6667, 0.375, 0.6667, 0.5, 0.5556, 0.5, 0.5556, 0.375, 0.6667, 0.625, 0.6667, 0.75, 0.5556, 0.75, 0.5556, 0.625, 0.6667, 0.875, 0.6111, 1.0, 0.5556, 0.875, 0.7778, 0.5, 0.7778, 0.625, 0.6667, 0.625, 0.6667, 0.5, 0.7778, 0.75, 0.7778, 0.875, 0.6667, 0.875, 0.6667, 0.75, 0.7778, 0.375, 0.7778, 0.5, 0.6667, 0.5, 0.6667, 0.375, 0.7778, 0.625, 0.7778, 0.75, 0.6667, 0.75, 0.6667, 0.625, 0.7778, 0.875, 0.7222, 1.0, 0.6667, 0.875, 0.7778, 0.25, 0.7778, 0.375, 0.6667, 0.375, 0.6667, 0.25])
me_sphere_007.materials.append(mat_material_006)
me_sphere_007.update()

# ---- objects
ob_cube_001 = bpy.data.objects.new('Cube.001', me_cube_002)
ob_cube_002 = bpy.data.objects.new('Cube.002', me_cube_003)
ob_sphere_008 = bpy.data.objects.new('Sphere.008', me_sphere_008)
ob_nurbspath = bpy.data.objects.new('NurbsPath', me_mesh_001)
ob_empty = bpy.data.objects.new('Empty', None)
ob_empty_001 = bpy.data.objects.new('Empty.001', None)
ob_cube = bpy.data.objects.new('Cube', me_cube_001)
ob_sphere = bpy.data.objects.new('Sphere', me_sphere)
ob_sphere_002 = bpy.data.objects.new('Sphere.002', me_sphere_002)
ob_sphere_003 = bpy.data.objects.new('Sphere.003', me_sphere_003)
ob_sphere_004 = bpy.data.objects.new('Sphere.004', me_sphere_004)
ob_sphere_005 = bpy.data.objects.new('Sphere.005', me_sphere_005)
ob_sphere_006 = bpy.data.objects.new('Sphere.006', me_sphere_006)
ob_sphere_007 = bpy.data.objects.new('Sphere.007', me_sphere_007)

# ---- transforms, parenting, visibility, modifiers, constraints
ob_cube_001.location = (1.4, 0.0, 0.0)
ob_cube_001.rotation_euler = (1.606, -4.204e-07, 0.2278)
_vg = ob_cube_001.vertex_groups.new(name='leaves')
_m = ob_cube_001.modifiers.new('Subdivision', 'SUBSURF')
_m.levels = 6
_m = ob_cube_001.modifiers.new('Displace', 'DISPLACE')
_m.strength = 0.1
_m.texture_coords = 'OBJECT'
_m.texture_coords_object = ob_empty_001
ob_cube_002.location = (-1.694, 2.529, -0.9312)
ob_cube_002.rotation_euler = (1.606, -4.204e-07, -3.333)
_vg = ob_cube_002.vertex_groups.new(name='Leaves')
_m = ob_cube_002.modifiers.new('Subdivision', 'SUBSURF')
_m.levels = 6
_m = ob_cube_002.modifiers.new('Displace', 'DISPLACE')
_m.strength = 0.1
_m.texture_coords = 'OBJECT'
_m.texture_coords_object = ob_empty
ob_sphere_008.location = (-0.4918, 0.8712, 0.2471)
ob_sphere_008.rotation_euler = (-6.28, 3.415, -3.191)
_m = ob_sphere_008.modifiers.new('Solidify', 'SOLIDIFY')
_m.thickness = 0.2
_m = ob_sphere_008.modifiers.new('Subdivision', 'SUBSURF')
_m.levels = 6
ob_nurbspath.location = (-0.8675, 1.852, 0.7703)
ob_nurbspath.rotation_euler = (1.53, 0.1996, 3.079)
ob_nurbspath.scale = (-0.0861, -0.0861, -0.0861)
_m = ob_nurbspath.modifiers.new('Skin', 'SKIN')
_m.use_smooth_shade = True
_m = ob_nurbspath.modifiers.new('Subdivision', 'SUBSURF')
_m.levels = 2
ob_empty.location = (-1.031, 1.097, -3.651)
ob_empty.rotation_euler = (0.0, 0.0, 4.0)
ob_empty_001.location = (0.4958, -0.00194, -3.619)
ob_empty_001.rotation_euler = (0.0, 8.182e-08, 4.0)
ob_cube.location = (-0.8091, -0.06678, -1.748)
ob_cube.rotation_euler = (1.34, 0.03582, -2.738)
_m = ob_cube.modifiers.new('Subdivision', 'SUBSURF')
_m.levels = 6
ob_sphere.location = (-0.7628, 0.791, 0.1663)
ob_sphere.rotation_euler = (0.2897, 3.142, 1.571)
_m = ob_sphere.modifiers.new('Solidify', 'SOLIDIFY')
_m.thickness = 0.2
_m = ob_sphere.modifiers.new('Subdivision', 'SUBSURF')
_m.levels = 6
ob_sphere_002.location = (-0.8643, 1.083, 0.1361)
ob_sphere_002.rotation_euler = (-6.294, 2.836, 0.0)
_m = ob_sphere_002.modifiers.new('Solidify', 'SOLIDIFY')
_m.thickness = 0.2
_m = ob_sphere_002.modifiers.new('Subdivision', 'SUBSURF')
_m.levels = 6
ob_sphere_003.location = (-0.6139, 1.159, 0.2107)
ob_sphere_003.rotation_euler = (-0.2897, 3.142, -1.571)
_m = ob_sphere_003.modifiers.new('Solidify', 'SOLIDIFY')
_m.thickness = 0.2
_m = ob_sphere_003.modifiers.new('Subdivision', 'SUBSURF')
_m.levels = 6
ob_sphere_004.location = (-0.5183, 0.84, 0.2392)
ob_sphere_004.rotation_euler = (0.04727, 3.316, 2.446)
_m = ob_sphere_004.modifiers.new('Solidify', 'SOLIDIFY')
_m.thickness = 0.2
_m = ob_sphere_004.modifiers.new('Subdivision', 'SUBSURF')
_m.levels = 6
ob_sphere_005.location = (-0.8344, 1.09, 0.145)
ob_sphere_005.rotation_euler = (-0.3605, 2.905, -0.8866)
_m = ob_sphere_005.modifiers.new('Solidify', 'SOLIDIFY')
_m.thickness = 0.2
_m = ob_sphere_005.modifiers.new('Subdivision', 'SUBSURF')
_m.levels = 6
ob_sphere_006.location = (-0.5451, 1.116, 0.2312)
ob_sphere_006.rotation_euler = (-0.3391, 3.3, 3.92)
_m = ob_sphere_006.modifiers.new('Solidify', 'SOLIDIFY')
_m.thickness = 0.2
_m = ob_sphere_006.modifiers.new('Subdivision', 'SUBSURF')
_m.levels = 6
ob_sphere_007.location = (-0.8153, 0.84, 0.1507)
ob_sphere_007.rotation_euler = (0.08646, 2.905, 0.8866)
_m = ob_sphere_007.modifiers.new('Solidify', 'SOLIDIFY')
_m.thickness = 0.2
_m = ob_sphere_007.modifiers.new('Subdivision', 'SUBSURF')
_m.levels = 6

# ---- collection membership
scene.collection.objects.link(ob_cube_001)
scene.collection.objects.link(ob_cube_002)
scene.collection.objects.link(ob_sphere_008)
scene.collection.objects.link(ob_nurbspath)
scene.collection.objects.link(ob_empty)
scene.collection.objects.link(ob_empty_001)
col_collection.objects.link(ob_cube)
col_collection.objects.link(ob_sphere)
col_collection.objects.link(ob_sphere_002)
col_collection.objects.link(ob_sphere_003)
col_collection.objects.link(ob_sphere_004)
col_collection.objects.link(ob_sphere_005)
col_collection.objects.link(ob_sphere_006)
col_collection.objects.link(ob_sphere_007)

# ---- scene / render settings (as saved in the file)
scene.frame_start = 6; scene.frame_end = 30; scene.frame_set(20)
scene.render.engine = 'BLENDER_EEVEE_NEXT'
bpy.context.view_layer.update()

# ---- added for rendering (the .blend has no active camera): camera
cam_auto = bpy.data.cameras.new('AutoCamera')
cam_auto.lens = 50.0
cam_auto.sensor_width = 36.0
cam_auto.clip_end = 1000.0
ob_auto_camera = bpy.data.objects.new('AutoCamera', cam_auto)
scene.collection.objects.link(ob_auto_camera)
ob_auto_camera.location = (6.39761, -7.16638, 4.73817)
ob_auto_camera.rotation_euler = (1.09748, -7.21219e-08, 0.694738)
scene.camera = ob_auto_camera
bpy.context.view_layer.update()
